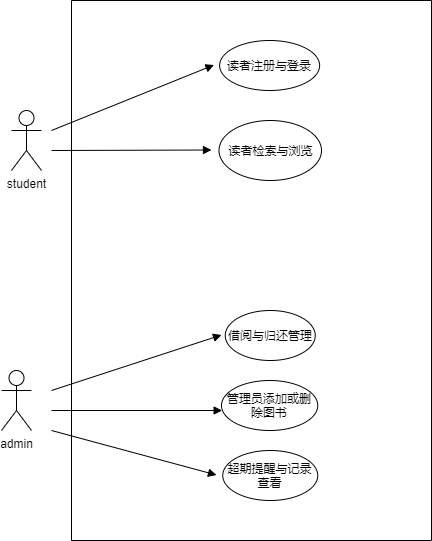

The diagram above was exported from draw.io. Its source (the exported page's mxGraphModel, read from the mxfile embedded in the PNG):
<mxGraphModel dx="594" dy="657" grid="1" gridSize="10" guides="1" tooltips="1" connect="1" arrows="1" fold="1" page="1" pageScale="1" pageWidth="827" pageHeight="1169" math="0" shadow="0">
  <root>
    <mxCell id="0" />
    <mxCell id="1" parent="0" />
    <mxCell id="oGJI3OCc9XmGuvgySICg-1" value="student" style="shape=umlActor;verticalLabelPosition=bottom;verticalAlign=top;html=1;outlineConnect=0;" parent="1" vertex="1">
      <mxGeometry x="80" y="120" width="30" height="60" as="geometry" />
    </mxCell>
    <mxCell id="oGJI3OCc9XmGuvgySICg-2" value="admin" style="shape=umlActor;verticalLabelPosition=bottom;verticalAlign=top;html=1;outlineConnect=0;" parent="1" vertex="1">
      <mxGeometry x="70" y="380" width="30" height="60" as="geometry" />
    </mxCell>
    <mxCell id="oGJI3OCc9XmGuvgySICg-7" value="" style="rounded=0;whiteSpace=wrap;html=1;direction=south;" parent="1" vertex="1">
      <mxGeometry x="140" y="10" width="360" height="540" as="geometry" />
    </mxCell>
    <mxCell id="oGJI3OCc9XmGuvgySICg-8" value="读者注册与登录" style="ellipse;whiteSpace=wrap;html=1;" parent="1" vertex="1">
      <mxGeometry x="288.13" y="50" width="100" height="50" as="geometry" />
    </mxCell>
    <mxCell id="oGJI3OCc9XmGuvgySICg-10" value="读者检索与浏览" style="ellipse;whiteSpace=wrap;html=1;" parent="1" vertex="1">
      <mxGeometry x="287.5" y="130" width="102.5" height="60" as="geometry" />
    </mxCell>
    <mxCell id="oGJI3OCc9XmGuvgySICg-15" value="" style="html=1;verticalAlign=bottom;labelBackgroundColor=none;endArrow=block;endFill=1;rounded=0;" parent="1" edge="1">
      <mxGeometry width="160" relative="1" as="geometry">
        <mxPoint x="120" y="140" as="sourcePoint" />
        <mxPoint x="282.5" y="74.5" as="targetPoint" />
      </mxGeometry>
    </mxCell>
    <mxCell id="oGJI3OCc9XmGuvgySICg-16" value="" style="html=1;verticalAlign=bottom;labelBackgroundColor=none;endArrow=block;endFill=1;rounded=0;" parent="1" edge="1">
      <mxGeometry width="160" relative="1" as="geometry">
        <mxPoint x="120" y="160" as="sourcePoint" />
        <mxPoint x="280" y="159.5" as="targetPoint" />
      </mxGeometry>
    </mxCell>
    <mxCell id="oGJI3OCc9XmGuvgySICg-21" value="借阅与归还管理" style="ellipse;whiteSpace=wrap;html=1;" parent="1" vertex="1">
      <mxGeometry x="293.75" y="320" width="90" height="50" as="geometry" />
    </mxCell>
    <mxCell id="oGJI3OCc9XmGuvgySICg-22" value="管理员添加或删除图书" style="ellipse;whiteSpace=wrap;html=1;" parent="1" vertex="1">
      <mxGeometry x="290" y="390" width="96.25" height="50" as="geometry" />
    </mxCell>
    <mxCell id="oGJI3OCc9XmGuvgySICg-23" value="超期提醒与记录查看" style="ellipse;whiteSpace=wrap;html=1;" parent="1" vertex="1">
      <mxGeometry x="291.25" y="460" width="95" height="50" as="geometry" />
    </mxCell>
    <mxCell id="oGJI3OCc9XmGuvgySICg-27" value="" style="html=1;verticalAlign=bottom;labelBackgroundColor=none;endArrow=block;endFill=1;rounded=0;" parent="1" edge="1">
      <mxGeometry width="160" relative="1" as="geometry">
        <mxPoint x="120" y="400" as="sourcePoint" />
        <mxPoint x="290" y="344.5" as="targetPoint" />
      </mxGeometry>
    </mxCell>
    <mxCell id="oGJI3OCc9XmGuvgySICg-28" value="" style="html=1;verticalAlign=bottom;labelBackgroundColor=none;endArrow=block;endFill=1;rounded=0;" parent="1" edge="1">
      <mxGeometry width="160" relative="1" as="geometry">
        <mxPoint x="120" y="420" as="sourcePoint" />
        <mxPoint x="290.63" y="420" as="targetPoint" />
      </mxGeometry>
    </mxCell>
    <mxCell id="oGJI3OCc9XmGuvgySICg-29" value="" style="html=1;verticalAlign=bottom;labelBackgroundColor=none;endArrow=block;endFill=1;rounded=0;" parent="1" edge="1">
      <mxGeometry width="160" relative="1" as="geometry">
        <mxPoint x="120" y="440" as="sourcePoint" />
        <mxPoint x="285" y="484.5" as="targetPoint" />
      </mxGeometry>
    </mxCell>
  </root>
</mxGraphModel>